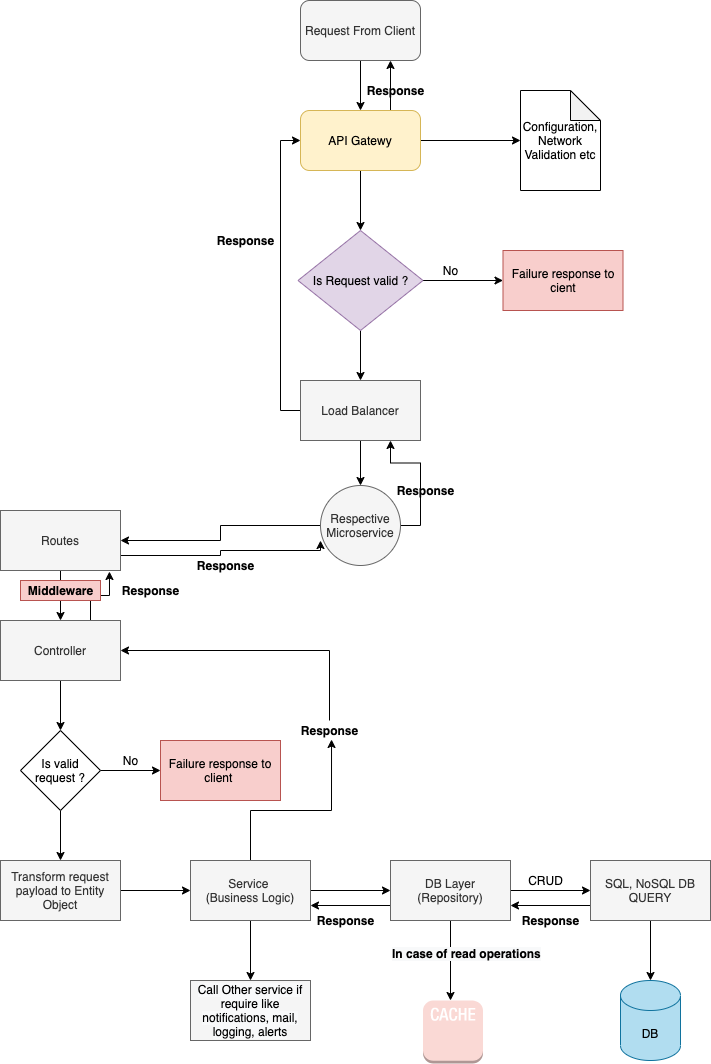

The diagram above was exported from draw.io. Its source (the exported page's mxGraphModel, read from the mxfile embedded in the PNG):
<mxGraphModel dx="1258" dy="845" grid="1" gridSize="10" guides="1" tooltips="1" connect="1" arrows="1" fold="1" page="1" pageScale="1" pageWidth="827" pageHeight="1169" math="0" shadow="0">
  <root>
    <mxCell id="0" />
    <mxCell id="1" parent="0" />
    <mxCell id="U7MxxkSh6kF8eWGly3uP-4" style="edgeStyle=orthogonalEdgeStyle;rounded=0;orthogonalLoop=1;jettySize=auto;html=1;exitX=0.5;exitY=1;exitDx=0;exitDy=0;entryX=0.5;entryY=0;entryDx=0;entryDy=0;" edge="1" parent="1" source="U7MxxkSh6kF8eWGly3uP-1" target="U7MxxkSh6kF8eWGly3uP-3">
      <mxGeometry relative="1" as="geometry" />
    </mxCell>
    <mxCell id="U7MxxkSh6kF8eWGly3uP-1" value="Request From Client" style="rounded=1;whiteSpace=wrap;html=1;fillColor=#f5f5f5;fontColor=#333333;strokeColor=#666666;" vertex="1" parent="1">
      <mxGeometry x="350" y="20" width="120" height="60" as="geometry" />
    </mxCell>
    <mxCell id="U7MxxkSh6kF8eWGly3uP-7" style="edgeStyle=orthogonalEdgeStyle;rounded=0;orthogonalLoop=1;jettySize=auto;html=1;exitX=1;exitY=0.5;exitDx=0;exitDy=0;entryX=0;entryY=0.5;entryDx=0;entryDy=0;entryPerimeter=0;" edge="1" parent="1" source="U7MxxkSh6kF8eWGly3uP-3" target="U7MxxkSh6kF8eWGly3uP-5">
      <mxGeometry relative="1" as="geometry" />
    </mxCell>
    <mxCell id="U7MxxkSh6kF8eWGly3uP-9" style="edgeStyle=orthogonalEdgeStyle;rounded=0;orthogonalLoop=1;jettySize=auto;html=1;exitX=0.5;exitY=1;exitDx=0;exitDy=0;entryX=0.5;entryY=0;entryDx=0;entryDy=0;" edge="1" parent="1" source="U7MxxkSh6kF8eWGly3uP-3" target="U7MxxkSh6kF8eWGly3uP-8">
      <mxGeometry relative="1" as="geometry" />
    </mxCell>
    <mxCell id="U7MxxkSh6kF8eWGly3uP-76" style="edgeStyle=orthogonalEdgeStyle;rounded=0;orthogonalLoop=1;jettySize=auto;html=1;exitX=0.75;exitY=0;exitDx=0;exitDy=0;entryX=0.75;entryY=1;entryDx=0;entryDy=0;" edge="1" parent="1" source="U7MxxkSh6kF8eWGly3uP-3" target="U7MxxkSh6kF8eWGly3uP-1">
      <mxGeometry relative="1" as="geometry" />
    </mxCell>
    <mxCell id="U7MxxkSh6kF8eWGly3uP-3" value="API Gatewy" style="rounded=1;whiteSpace=wrap;html=1;fillColor=#fff2cc;strokeColor=#d6b656;" vertex="1" parent="1">
      <mxGeometry x="350" y="130" width="120" height="60" as="geometry" />
    </mxCell>
    <mxCell id="U7MxxkSh6kF8eWGly3uP-5" value="Configuration, Network Validation etc" style="shape=note;whiteSpace=wrap;html=1;backgroundOutline=1;darkOpacity=0.05;" vertex="1" parent="1">
      <mxGeometry x="570" y="110" width="80" height="100" as="geometry" />
    </mxCell>
    <mxCell id="U7MxxkSh6kF8eWGly3uP-11" value="" style="edgeStyle=orthogonalEdgeStyle;rounded=0;orthogonalLoop=1;jettySize=auto;html=1;" edge="1" parent="1" source="U7MxxkSh6kF8eWGly3uP-8" target="U7MxxkSh6kF8eWGly3uP-10">
      <mxGeometry relative="1" as="geometry" />
    </mxCell>
    <mxCell id="U7MxxkSh6kF8eWGly3uP-16" style="edgeStyle=orthogonalEdgeStyle;rounded=0;orthogonalLoop=1;jettySize=auto;html=1;exitX=0.5;exitY=1;exitDx=0;exitDy=0;entryX=0.5;entryY=0;entryDx=0;entryDy=0;" edge="1" parent="1" source="U7MxxkSh6kF8eWGly3uP-8" target="U7MxxkSh6kF8eWGly3uP-14">
      <mxGeometry relative="1" as="geometry" />
    </mxCell>
    <mxCell id="U7MxxkSh6kF8eWGly3uP-8" value="Is Request valid ?" style="rhombus;whiteSpace=wrap;html=1;fillColor=#e1d5e7;strokeColor=#9673a6;" vertex="1" parent="1">
      <mxGeometry x="347.5" y="250" width="125" height="100" as="geometry" />
    </mxCell>
    <mxCell id="U7MxxkSh6kF8eWGly3uP-10" value="Failure response to cient" style="whiteSpace=wrap;html=1;fillColor=#f8cecc;strokeColor=#b85450;" vertex="1" parent="1">
      <mxGeometry x="552.5" y="270" width="120" height="60" as="geometry" />
    </mxCell>
    <mxCell id="U7MxxkSh6kF8eWGly3uP-12" value="No" style="text;html=1;align=center;verticalAlign=middle;resizable=0;points=[];autosize=1;strokeColor=none;fillColor=none;" vertex="1" parent="1">
      <mxGeometry x="485" y="280" width="30" height="20" as="geometry" />
    </mxCell>
    <mxCell id="U7MxxkSh6kF8eWGly3uP-19" style="edgeStyle=orthogonalEdgeStyle;rounded=0;orthogonalLoop=1;jettySize=auto;html=1;exitX=0.5;exitY=1;exitDx=0;exitDy=0;" edge="1" parent="1" source="U7MxxkSh6kF8eWGly3uP-14" target="U7MxxkSh6kF8eWGly3uP-17">
      <mxGeometry relative="1" as="geometry" />
    </mxCell>
    <mxCell id="U7MxxkSh6kF8eWGly3uP-74" style="edgeStyle=orthogonalEdgeStyle;rounded=0;orthogonalLoop=1;jettySize=auto;html=1;exitX=0;exitY=0.5;exitDx=0;exitDy=0;entryX=0;entryY=0.5;entryDx=0;entryDy=0;" edge="1" parent="1" source="U7MxxkSh6kF8eWGly3uP-14" target="U7MxxkSh6kF8eWGly3uP-3">
      <mxGeometry relative="1" as="geometry" />
    </mxCell>
    <mxCell id="U7MxxkSh6kF8eWGly3uP-14" value="Load Balancer" style="whiteSpace=wrap;html=1;fillColor=#f5f5f5;fontColor=#333333;strokeColor=#666666;" vertex="1" parent="1">
      <mxGeometry x="350" y="400" width="120" height="60" as="geometry" />
    </mxCell>
    <mxCell id="U7MxxkSh6kF8eWGly3uP-22" style="edgeStyle=orthogonalEdgeStyle;rounded=0;orthogonalLoop=1;jettySize=auto;html=1;exitX=0;exitY=0.5;exitDx=0;exitDy=0;entryX=1;entryY=0.5;entryDx=0;entryDy=0;" edge="1" parent="1" source="U7MxxkSh6kF8eWGly3uP-17" target="U7MxxkSh6kF8eWGly3uP-20">
      <mxGeometry relative="1" as="geometry" />
    </mxCell>
    <mxCell id="U7MxxkSh6kF8eWGly3uP-70" style="edgeStyle=orthogonalEdgeStyle;rounded=0;orthogonalLoop=1;jettySize=auto;html=1;exitX=1;exitY=0.5;exitDx=0;exitDy=0;entryX=0.75;entryY=1;entryDx=0;entryDy=0;" edge="1" parent="1" source="U7MxxkSh6kF8eWGly3uP-17" target="U7MxxkSh6kF8eWGly3uP-14">
      <mxGeometry relative="1" as="geometry" />
    </mxCell>
    <mxCell id="U7MxxkSh6kF8eWGly3uP-17" value="Respective Microservice" style="ellipse;whiteSpace=wrap;html=1;aspect=fixed;fillColor=#f5f5f5;fontColor=#333333;strokeColor=#666666;" vertex="1" parent="1">
      <mxGeometry x="370" y="505" width="80" height="80" as="geometry" />
    </mxCell>
    <mxCell id="U7MxxkSh6kF8eWGly3uP-23" style="edgeStyle=orthogonalEdgeStyle;rounded=0;orthogonalLoop=1;jettySize=auto;html=1;exitX=0.5;exitY=1;exitDx=0;exitDy=0;" edge="1" parent="1" source="U7MxxkSh6kF8eWGly3uP-20">
      <mxGeometry relative="1" as="geometry">
        <mxPoint x="110" y="640" as="targetPoint" />
      </mxGeometry>
    </mxCell>
    <mxCell id="U7MxxkSh6kF8eWGly3uP-69" style="edgeStyle=orthogonalEdgeStyle;rounded=0;orthogonalLoop=1;jettySize=auto;html=1;exitX=1;exitY=0.75;exitDx=0;exitDy=0;entryX=0;entryY=0.688;entryDx=0;entryDy=0;entryPerimeter=0;" edge="1" parent="1" source="U7MxxkSh6kF8eWGly3uP-20" target="U7MxxkSh6kF8eWGly3uP-17">
      <mxGeometry relative="1" as="geometry">
        <Array as="points">
          <mxPoint x="270" y="575" />
          <mxPoint x="270" y="570" />
          <mxPoint x="370" y="570" />
        </Array>
      </mxGeometry>
    </mxCell>
    <mxCell id="U7MxxkSh6kF8eWGly3uP-20" value="Routes" style="whiteSpace=wrap;html=1;fillColor=#f5f5f5;fontColor=#333333;strokeColor=#666666;" vertex="1" parent="1">
      <mxGeometry x="50" y="530" width="120" height="60" as="geometry" />
    </mxCell>
    <mxCell id="U7MxxkSh6kF8eWGly3uP-26" style="edgeStyle=orthogonalEdgeStyle;rounded=0;orthogonalLoop=1;jettySize=auto;html=1;exitX=0.5;exitY=1;exitDx=0;exitDy=0;entryX=0.5;entryY=0;entryDx=0;entryDy=0;" edge="1" parent="1" source="U7MxxkSh6kF8eWGly3uP-24" target="U7MxxkSh6kF8eWGly3uP-25">
      <mxGeometry relative="1" as="geometry" />
    </mxCell>
    <mxCell id="U7MxxkSh6kF8eWGly3uP-68" style="edgeStyle=orthogonalEdgeStyle;rounded=0;orthogonalLoop=1;jettySize=auto;html=1;exitX=0.75;exitY=0;exitDx=0;exitDy=0;entryX=0.908;entryY=1.017;entryDx=0;entryDy=0;entryPerimeter=0;" edge="1" parent="1" source="U7MxxkSh6kF8eWGly3uP-24" target="U7MxxkSh6kF8eWGly3uP-20">
      <mxGeometry relative="1" as="geometry" />
    </mxCell>
    <mxCell id="U7MxxkSh6kF8eWGly3uP-24" value="Controller" style="whiteSpace=wrap;html=1;fillColor=#f5f5f5;fontColor=#333333;strokeColor=#666666;" vertex="1" parent="1">
      <mxGeometry x="50" y="640" width="120" height="60" as="geometry" />
    </mxCell>
    <mxCell id="U7MxxkSh6kF8eWGly3uP-28" value="" style="edgeStyle=orthogonalEdgeStyle;rounded=0;orthogonalLoop=1;jettySize=auto;html=1;" edge="1" parent="1" source="U7MxxkSh6kF8eWGly3uP-25" target="U7MxxkSh6kF8eWGly3uP-27">
      <mxGeometry relative="1" as="geometry" />
    </mxCell>
    <mxCell id="U7MxxkSh6kF8eWGly3uP-31" value="" style="edgeStyle=orthogonalEdgeStyle;rounded=0;orthogonalLoop=1;jettySize=auto;html=1;" edge="1" parent="1" source="U7MxxkSh6kF8eWGly3uP-25" target="U7MxxkSh6kF8eWGly3uP-30">
      <mxGeometry relative="1" as="geometry" />
    </mxCell>
    <mxCell id="U7MxxkSh6kF8eWGly3uP-25" value="Is valid request ?" style="rhombus;whiteSpace=wrap;html=1;" vertex="1" parent="1">
      <mxGeometry x="70" y="750" width="80" height="80" as="geometry" />
    </mxCell>
    <mxCell id="U7MxxkSh6kF8eWGly3uP-27" value="Failure response to client&amp;nbsp;" style="whiteSpace=wrap;html=1;fillColor=#f8cecc;strokeColor=#b85450;" vertex="1" parent="1">
      <mxGeometry x="210" y="760" width="120" height="60" as="geometry" />
    </mxCell>
    <mxCell id="U7MxxkSh6kF8eWGly3uP-29" value="No" style="text;html=1;align=center;verticalAlign=middle;resizable=0;points=[];autosize=1;strokeColor=none;fillColor=none;" vertex="1" parent="1">
      <mxGeometry x="165" y="770" width="30" height="20" as="geometry" />
    </mxCell>
    <mxCell id="U7MxxkSh6kF8eWGly3uP-35" style="edgeStyle=orthogonalEdgeStyle;rounded=0;orthogonalLoop=1;jettySize=auto;html=1;exitX=1;exitY=0.5;exitDx=0;exitDy=0;entryX=0;entryY=0.5;entryDx=0;entryDy=0;" edge="1" parent="1" source="U7MxxkSh6kF8eWGly3uP-30" target="U7MxxkSh6kF8eWGly3uP-34">
      <mxGeometry relative="1" as="geometry" />
    </mxCell>
    <mxCell id="U7MxxkSh6kF8eWGly3uP-30" value="Transform request payload to Entity Object" style="whiteSpace=wrap;html=1;fillColor=#f5f5f5;fontColor=#333333;strokeColor=#666666;" vertex="1" parent="1">
      <mxGeometry x="50" y="880" width="120" height="60" as="geometry" />
    </mxCell>
    <mxCell id="U7MxxkSh6kF8eWGly3uP-32" value="Middleware" style="text;html=1;align=center;verticalAlign=middle;resizable=0;points=[];autosize=1;strokeColor=#b85450;fillColor=#f8cecc;fontStyle=1" vertex="1" parent="1">
      <mxGeometry x="70" y="600" width="80" height="20" as="geometry" />
    </mxCell>
    <mxCell id="U7MxxkSh6kF8eWGly3uP-42" value="" style="edgeStyle=orthogonalEdgeStyle;rounded=0;orthogonalLoop=1;jettySize=auto;html=1;" edge="1" parent="1" source="U7MxxkSh6kF8eWGly3uP-34" target="U7MxxkSh6kF8eWGly3uP-40">
      <mxGeometry relative="1" as="geometry" />
    </mxCell>
    <mxCell id="U7MxxkSh6kF8eWGly3uP-44" value="" style="edgeStyle=orthogonalEdgeStyle;rounded=0;orthogonalLoop=1;jettySize=auto;html=1;" edge="1" parent="1" source="U7MxxkSh6kF8eWGly3uP-34" target="U7MxxkSh6kF8eWGly3uP-43">
      <mxGeometry relative="1" as="geometry" />
    </mxCell>
    <mxCell id="U7MxxkSh6kF8eWGly3uP-64" style="edgeStyle=orthogonalEdgeStyle;rounded=0;orthogonalLoop=1;jettySize=auto;html=1;exitX=0.5;exitY=0;exitDx=0;exitDy=0;entryX=1;entryY=0.5;entryDx=0;entryDy=0;startArrow=none;" edge="1" parent="1" source="U7MxxkSh6kF8eWGly3uP-65" target="U7MxxkSh6kF8eWGly3uP-24">
      <mxGeometry relative="1" as="geometry">
        <Array as="points" />
      </mxGeometry>
    </mxCell>
    <mxCell id="U7MxxkSh6kF8eWGly3uP-67" style="edgeStyle=orthogonalEdgeStyle;rounded=0;orthogonalLoop=1;jettySize=auto;html=1;exitX=0.5;exitY=0;exitDx=0;exitDy=0;entryX=0.529;entryY=0.95;entryDx=0;entryDy=0;entryPerimeter=0;" edge="1" parent="1" source="U7MxxkSh6kF8eWGly3uP-34" target="U7MxxkSh6kF8eWGly3uP-65">
      <mxGeometry relative="1" as="geometry">
        <Array as="points">
          <mxPoint x="300" y="830" />
          <mxPoint x="381" y="830" />
        </Array>
      </mxGeometry>
    </mxCell>
    <mxCell id="U7MxxkSh6kF8eWGly3uP-34" value="Service&amp;nbsp;&lt;br&gt;(Business Logic)" style="whiteSpace=wrap;html=1;fillColor=#f5f5f5;fontColor=#333333;strokeColor=#666666;" vertex="1" parent="1">
      <mxGeometry x="240" y="880" width="120" height="60" as="geometry" />
    </mxCell>
    <mxCell id="U7MxxkSh6kF8eWGly3uP-40" value="&lt;meta charset=&quot;utf-8&quot;&gt;&lt;span style=&quot;color: rgb(0, 0, 0); font-family: helvetica; font-size: 12px; font-style: normal; font-weight: 400; letter-spacing: normal; text-align: center; text-indent: 0px; text-transform: none; word-spacing: 0px; background-color: rgb(248, 249, 250); display: inline; float: none;&quot;&gt;Call Other service if require like notifications, mail, logging, alerts&lt;/span&gt;" style="rounded=0;whiteSpace=wrap;html=1;fillColor=#f5f5f5;fontColor=#333333;strokeColor=#666666;" vertex="1" parent="1">
      <mxGeometry x="240" y="1000" width="120" height="60" as="geometry" />
    </mxCell>
    <mxCell id="U7MxxkSh6kF8eWGly3uP-46" value="" style="edgeStyle=orthogonalEdgeStyle;rounded=0;orthogonalLoop=1;jettySize=auto;html=1;" edge="1" parent="1" source="U7MxxkSh6kF8eWGly3uP-43">
      <mxGeometry relative="1" as="geometry">
        <mxPoint x="500" y="1020" as="targetPoint" />
      </mxGeometry>
    </mxCell>
    <mxCell id="U7MxxkSh6kF8eWGly3uP-48" value="" style="edgeStyle=orthogonalEdgeStyle;rounded=0;orthogonalLoop=1;jettySize=auto;html=1;" edge="1" parent="1" source="U7MxxkSh6kF8eWGly3uP-43" target="U7MxxkSh6kF8eWGly3uP-47">
      <mxGeometry relative="1" as="geometry" />
    </mxCell>
    <mxCell id="U7MxxkSh6kF8eWGly3uP-56" style="edgeStyle=orthogonalEdgeStyle;rounded=0;orthogonalLoop=1;jettySize=auto;html=1;exitX=0;exitY=0.75;exitDx=0;exitDy=0;entryX=1;entryY=0.75;entryDx=0;entryDy=0;" edge="1" parent="1" source="U7MxxkSh6kF8eWGly3uP-43" target="U7MxxkSh6kF8eWGly3uP-34">
      <mxGeometry relative="1" as="geometry" />
    </mxCell>
    <mxCell id="U7MxxkSh6kF8eWGly3uP-43" value="DB Layer&lt;br&gt;(Repository)" style="whiteSpace=wrap;html=1;fontColor=#333333;strokeColor=#666666;fillColor=#f5f5f5;" vertex="1" parent="1">
      <mxGeometry x="440" y="880" width="120" height="60" as="geometry" />
    </mxCell>
    <mxCell id="U7MxxkSh6kF8eWGly3uP-50" value="" style="edgeStyle=orthogonalEdgeStyle;rounded=0;orthogonalLoop=1;jettySize=auto;html=1;" edge="1" parent="1" source="U7MxxkSh6kF8eWGly3uP-47" target="U7MxxkSh6kF8eWGly3uP-49">
      <mxGeometry relative="1" as="geometry" />
    </mxCell>
    <mxCell id="U7MxxkSh6kF8eWGly3uP-54" style="edgeStyle=orthogonalEdgeStyle;rounded=0;orthogonalLoop=1;jettySize=auto;html=1;exitX=0;exitY=0.75;exitDx=0;exitDy=0;entryX=1;entryY=0.75;entryDx=0;entryDy=0;" edge="1" parent="1" source="U7MxxkSh6kF8eWGly3uP-47" target="U7MxxkSh6kF8eWGly3uP-43">
      <mxGeometry relative="1" as="geometry" />
    </mxCell>
    <mxCell id="U7MxxkSh6kF8eWGly3uP-47" value="SQL, NoSQL DB QUERY" style="whiteSpace=wrap;html=1;fontColor=#333333;strokeColor=#666666;fillColor=#f5f5f5;" vertex="1" parent="1">
      <mxGeometry x="640" y="880" width="120" height="60" as="geometry" />
    </mxCell>
    <mxCell id="U7MxxkSh6kF8eWGly3uP-49" value="DB" style="shape=cylinder3;whiteSpace=wrap;html=1;boundedLbl=1;backgroundOutline=1;size=15;fillColor=#b1ddf0;strokeColor=#10739e;" vertex="1" parent="1">
      <mxGeometry x="670" y="1000" width="60" height="80" as="geometry" />
    </mxCell>
    <mxCell id="U7MxxkSh6kF8eWGly3uP-51" value="" style="outlineConnect=0;dashed=0;verticalLabelPosition=bottom;verticalAlign=top;align=center;html=1;shape=mxgraph.aws3.cache_node;fillColor=#fad9d5;strokeColor=#ae4132;" vertex="1" parent="1">
      <mxGeometry x="472.5" y="1020" width="60" height="63" as="geometry" />
    </mxCell>
    <mxCell id="U7MxxkSh6kF8eWGly3uP-52" value="&lt;meta charset=&quot;utf-8&quot;&gt;&lt;b style=&quot;color: rgb(0, 0, 0); font-family: helvetica; font-size: 12px; font-style: normal; letter-spacing: normal; text-align: center; text-indent: 0px; text-transform: none; word-spacing: 0px; background-color: rgb(248, 249, 250);&quot;&gt;In case of read operations&lt;/b&gt;" style="text;whiteSpace=wrap;html=1;" vertex="1" parent="1">
      <mxGeometry x="440" y="960" width="170" height="30" as="geometry" />
    </mxCell>
    <mxCell id="U7MxxkSh6kF8eWGly3uP-53" value="CRUD" style="text;html=1;align=center;verticalAlign=middle;resizable=0;points=[];autosize=1;strokeColor=none;fillColor=none;" vertex="1" parent="1">
      <mxGeometry x="570" y="890" width="50" height="20" as="geometry" />
    </mxCell>
    <mxCell id="U7MxxkSh6kF8eWGly3uP-55" value="Response" style="text;html=1;align=center;verticalAlign=middle;resizable=0;points=[];autosize=1;strokeColor=none;fillColor=none;fontStyle=1" vertex="1" parent="1">
      <mxGeometry x="565" y="930" width="70" height="20" as="geometry" />
    </mxCell>
    <mxCell id="U7MxxkSh6kF8eWGly3uP-57" value="Response" style="text;html=1;align=center;verticalAlign=middle;resizable=0;points=[];autosize=1;strokeColor=none;fillColor=none;fontStyle=1" vertex="1" parent="1">
      <mxGeometry x="360" y="930" width="70" height="20" as="geometry" />
    </mxCell>
    <mxCell id="U7MxxkSh6kF8eWGly3uP-65" value="Response" style="text;html=1;align=center;verticalAlign=middle;resizable=0;points=[];autosize=1;strokeColor=none;fillColor=none;fontStyle=1" vertex="1" parent="1">
      <mxGeometry x="344" y="740" width="70" height="20" as="geometry" />
    </mxCell>
    <mxCell id="U7MxxkSh6kF8eWGly3uP-71" value="Response" style="text;html=1;align=center;verticalAlign=middle;resizable=0;points=[];autosize=1;strokeColor=none;fillColor=none;fontStyle=1" vertex="1" parent="1">
      <mxGeometry x="165" y="600" width="70" height="20" as="geometry" />
    </mxCell>
    <mxCell id="U7MxxkSh6kF8eWGly3uP-72" value="Response" style="text;html=1;align=center;verticalAlign=middle;resizable=0;points=[];autosize=1;strokeColor=none;fillColor=none;fontStyle=1" vertex="1" parent="1">
      <mxGeometry x="240" y="575" width="70" height="20" as="geometry" />
    </mxCell>
    <mxCell id="U7MxxkSh6kF8eWGly3uP-73" value="Response" style="text;html=1;align=center;verticalAlign=middle;resizable=0;points=[];autosize=1;strokeColor=none;fillColor=none;fontStyle=1" vertex="1" parent="1">
      <mxGeometry x="440" y="500" width="70" height="20" as="geometry" />
    </mxCell>
    <mxCell id="U7MxxkSh6kF8eWGly3uP-75" value="Response" style="text;html=1;align=center;verticalAlign=middle;resizable=0;points=[];autosize=1;strokeColor=none;fillColor=none;fontStyle=1" vertex="1" parent="1">
      <mxGeometry x="260" y="250" width="70" height="20" as="geometry" />
    </mxCell>
    <mxCell id="U7MxxkSh6kF8eWGly3uP-77" value="Response" style="text;html=1;align=center;verticalAlign=middle;resizable=0;points=[];autosize=1;strokeColor=none;fillColor=none;fontStyle=1" vertex="1" parent="1">
      <mxGeometry x="410" y="100" width="70" height="20" as="geometry" />
    </mxCell>
  </root>
</mxGraphModel>